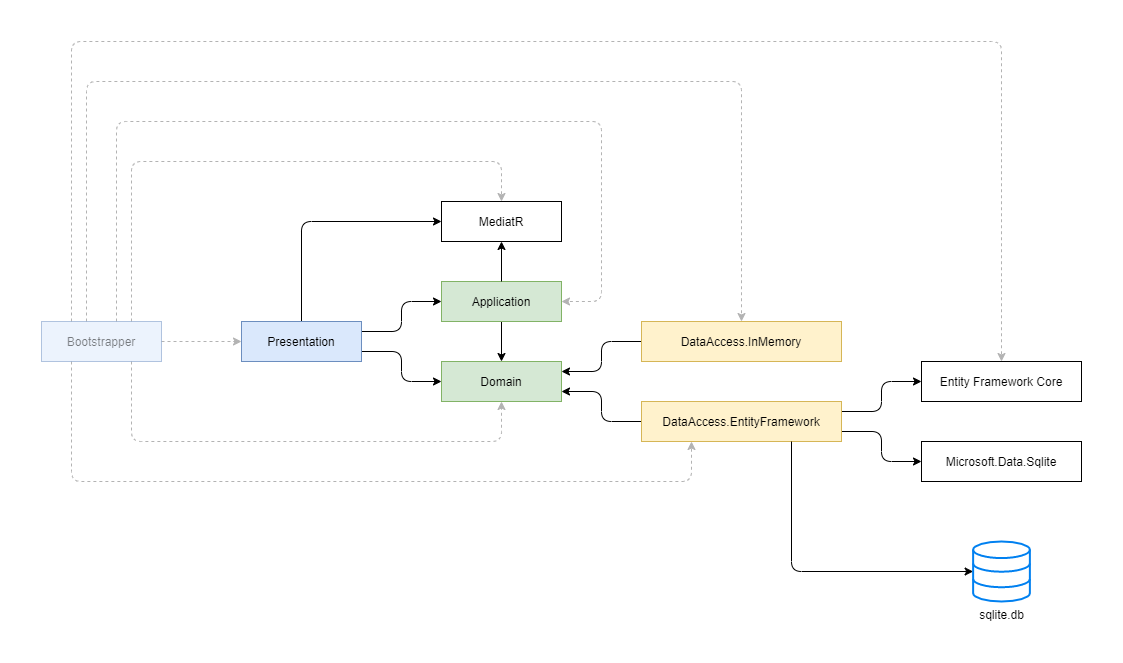

The diagram above was exported from draw.io. Its source (the exported page's mxGraphModel, read from the mxfile embedded in the PNG):
<mxGraphModel dx="1422" dy="822" grid="1" gridSize="10" guides="1" tooltips="1" connect="1" arrows="1" fold="1" page="1" pageScale="1" pageWidth="1169" pageHeight="827" math="0" shadow="0">
  <root>
    <mxCell id="0" />
    <mxCell id="1" parent="0" />
    <mxCell id="EcOhWEMILTCj-Akx8Dg1-1" value="" style="rounded=1;whiteSpace=wrap;html=1;arcSize=1;strokeWidth=3;strokeColor=none;" parent="1" vertex="1">
      <mxGeometry x="40" y="80" width="1120" height="660" as="geometry" />
    </mxCell>
    <mxCell id="5iN5kLhqKnCoEIPKjivF-9" style="edgeStyle=orthogonalEdgeStyle;rounded=1;sketch=0;orthogonalLoop=1;jettySize=auto;html=1;exitX=1;exitY=0.25;exitDx=0;exitDy=0;entryX=0;entryY=0.5;entryDx=0;entryDy=0;shadow=0;" parent="1" source="5iN5kLhqKnCoEIPKjivF-1" target="5iN5kLhqKnCoEIPKjivF-2" edge="1">
      <mxGeometry relative="1" as="geometry" />
    </mxCell>
    <mxCell id="5iN5kLhqKnCoEIPKjivF-10" style="edgeStyle=orthogonalEdgeStyle;rounded=1;sketch=0;orthogonalLoop=1;jettySize=auto;html=1;exitX=1;exitY=0.75;exitDx=0;exitDy=0;entryX=0;entryY=0.5;entryDx=0;entryDy=0;shadow=0;" parent="1" source="5iN5kLhqKnCoEIPKjivF-1" target="5iN5kLhqKnCoEIPKjivF-3" edge="1">
      <mxGeometry relative="1" as="geometry" />
    </mxCell>
    <mxCell id="5iN5kLhqKnCoEIPKjivF-11" style="edgeStyle=orthogonalEdgeStyle;rounded=1;sketch=0;orthogonalLoop=1;jettySize=auto;html=1;exitX=0.375;exitY=0;exitDx=0;exitDy=0;entryX=0.5;entryY=0;entryDx=0;entryDy=0;shadow=0;dashed=1;fillColor=#f5f5f5;textOpacity=50;strokeColor=#B3B3B3;" parent="1" source="AzATBVWpum_IaIbNurTi-1" target="5iN5kLhqKnCoEIPKjivF-4" edge="1">
      <mxGeometry relative="1" as="geometry">
        <Array as="points">
          <mxPoint x="125" y="160" />
          <mxPoint x="780" y="160" />
        </Array>
      </mxGeometry>
    </mxCell>
    <mxCell id="5iN5kLhqKnCoEIPKjivF-12" style="edgeStyle=orthogonalEdgeStyle;rounded=1;sketch=0;orthogonalLoop=1;jettySize=auto;html=1;exitX=0.25;exitY=1;exitDx=0;exitDy=0;entryX=0.25;entryY=1;entryDx=0;entryDy=0;shadow=0;dashed=1;fillColor=#f5f5f5;textOpacity=50;strokeColor=#B3B3B3;" parent="1" source="AzATBVWpum_IaIbNurTi-1" target="5iN5kLhqKnCoEIPKjivF-5" edge="1">
      <mxGeometry relative="1" as="geometry">
        <Array as="points">
          <mxPoint x="110" y="560" />
          <mxPoint x="730" y="560" />
        </Array>
      </mxGeometry>
    </mxCell>
    <mxCell id="qfzLPYUrWFJK-Y0YzrRG-16" style="edgeStyle=orthogonalEdgeStyle;rounded=1;orthogonalLoop=1;jettySize=auto;html=1;exitX=0.5;exitY=0;exitDx=0;exitDy=0;entryX=0;entryY=0.5;entryDx=0;entryDy=0;" parent="1" source="5iN5kLhqKnCoEIPKjivF-1" target="qfzLPYUrWFJK-Y0YzrRG-12" edge="1">
      <mxGeometry relative="1" as="geometry" />
    </mxCell>
    <mxCell id="5iN5kLhqKnCoEIPKjivF-1" value="Presentation" style="rounded=0;whiteSpace=wrap;html=1;fillColor=#dae8fc;strokeColor=#6c8ebf;" parent="1" vertex="1">
      <mxGeometry x="280" y="400" width="120" height="40" as="geometry" />
    </mxCell>
    <mxCell id="5iN5kLhqKnCoEIPKjivF-8" style="edgeStyle=orthogonalEdgeStyle;rounded=1;sketch=0;orthogonalLoop=1;jettySize=auto;html=1;exitX=0.5;exitY=1;exitDx=0;exitDy=0;entryX=0.5;entryY=0;entryDx=0;entryDy=0;shadow=0;" parent="1" source="5iN5kLhqKnCoEIPKjivF-2" target="5iN5kLhqKnCoEIPKjivF-3" edge="1">
      <mxGeometry relative="1" as="geometry" />
    </mxCell>
    <mxCell id="5iN5kLhqKnCoEIPKjivF-2" value="Application" style="rounded=0;whiteSpace=wrap;html=1;fillColor=#d5e8d4;strokeColor=#82b366;" parent="1" vertex="1">
      <mxGeometry x="480" y="360" width="120" height="40" as="geometry" />
    </mxCell>
    <mxCell id="qfzLPYUrWFJK-Y0YzrRG-13" style="edgeStyle=orthogonalEdgeStyle;rounded=1;orthogonalLoop=1;jettySize=auto;html=1;exitX=0.5;exitY=0;exitDx=0;exitDy=0;entryX=0.5;entryY=1;entryDx=0;entryDy=0;" parent="1" source="5iN5kLhqKnCoEIPKjivF-2" target="qfzLPYUrWFJK-Y0YzrRG-12" edge="1">
      <mxGeometry relative="1" as="geometry" />
    </mxCell>
    <mxCell id="5iN5kLhqKnCoEIPKjivF-3" value="Domain" style="rounded=0;whiteSpace=wrap;html=1;fillColor=#d5e8d4;strokeColor=#82b366;" parent="1" vertex="1">
      <mxGeometry x="480" y="440" width="120" height="40" as="geometry" />
    </mxCell>
    <mxCell id="5iN5kLhqKnCoEIPKjivF-6" style="edgeStyle=orthogonalEdgeStyle;orthogonalLoop=1;jettySize=auto;html=1;exitX=0;exitY=0.5;exitDx=0;exitDy=0;entryX=1;entryY=0.25;entryDx=0;entryDy=0;rounded=1;" parent="1" source="5iN5kLhqKnCoEIPKjivF-4" target="5iN5kLhqKnCoEIPKjivF-3" edge="1">
      <mxGeometry relative="1" as="geometry" />
    </mxCell>
    <mxCell id="5iN5kLhqKnCoEIPKjivF-4" value="DataAccess.InMemory" style="rounded=0;whiteSpace=wrap;html=1;fillColor=#fff2cc;strokeColor=#d6b656;" parent="1" vertex="1">
      <mxGeometry x="680" y="400" width="200" height="40" as="geometry" />
    </mxCell>
    <mxCell id="5iN5kLhqKnCoEIPKjivF-7" style="edgeStyle=orthogonalEdgeStyle;rounded=1;orthogonalLoop=1;jettySize=auto;html=1;exitX=0;exitY=0.5;exitDx=0;exitDy=0;entryX=1;entryY=0.75;entryDx=0;entryDy=0;sketch=0;shadow=0;" parent="1" source="5iN5kLhqKnCoEIPKjivF-5" target="5iN5kLhqKnCoEIPKjivF-3" edge="1">
      <mxGeometry relative="1" as="geometry" />
    </mxCell>
    <mxCell id="qfzLPYUrWFJK-Y0YzrRG-2" style="edgeStyle=orthogonalEdgeStyle;rounded=1;orthogonalLoop=1;jettySize=auto;html=1;exitX=1;exitY=0.25;exitDx=0;exitDy=0;entryX=0;entryY=0.5;entryDx=0;entryDy=0;" parent="1" source="5iN5kLhqKnCoEIPKjivF-5" target="qfzLPYUrWFJK-Y0YzrRG-1" edge="1">
      <mxGeometry relative="1" as="geometry" />
    </mxCell>
    <mxCell id="qfzLPYUrWFJK-Y0YzrRG-15" style="edgeStyle=orthogonalEdgeStyle;rounded=1;orthogonalLoop=1;jettySize=auto;html=1;exitX=1;exitY=0.75;exitDx=0;exitDy=0;entryX=0;entryY=0.5;entryDx=0;entryDy=0;" parent="1" source="5iN5kLhqKnCoEIPKjivF-5" target="qfzLPYUrWFJK-Y0YzrRG-14" edge="1">
      <mxGeometry relative="1" as="geometry" />
    </mxCell>
    <mxCell id="5iN5kLhqKnCoEIPKjivF-5" value="DataAccess.EntityFramework" style="rounded=0;whiteSpace=wrap;html=1;fillColor=#fff2cc;strokeColor=#d6b656;" parent="1" vertex="1">
      <mxGeometry x="680" y="480" width="200" height="40" as="geometry" />
    </mxCell>
    <mxCell id="qfzLPYUrWFJK-Y0YzrRG-11" style="edgeStyle=orthogonalEdgeStyle;rounded=1;orthogonalLoop=1;jettySize=auto;html=1;exitX=0.75;exitY=1;exitDx=0;exitDy=0;" parent="1" source="5iN5kLhqKnCoEIPKjivF-5" target="qfzLPYUrWFJK-Y0YzrRG-8" edge="1">
      <mxGeometry relative="1" as="geometry">
        <Array as="points">
          <mxPoint x="830" y="650" />
        </Array>
      </mxGeometry>
    </mxCell>
    <mxCell id="qfzLPYUrWFJK-Y0YzrRG-1" value="Entity Framework Core" style="rounded=0;whiteSpace=wrap;html=1;" parent="1" vertex="1">
      <mxGeometry x="960" y="440" width="160" height="40" as="geometry" />
    </mxCell>
    <mxCell id="qfzLPYUrWFJK-Y0YzrRG-8" value="sqlite.db" style="html=1;verticalLabelPosition=bottom;align=center;labelBackgroundColor=#ffffff;verticalAlign=top;strokeWidth=2;strokeColor=#0080F0;shadow=0;dashed=0;shape=mxgraph.ios7.icons.data;" parent="1" vertex="1">
      <mxGeometry x="1011.6299999999999" y="620" width="56.74" height="60" as="geometry" />
    </mxCell>
    <mxCell id="qfzLPYUrWFJK-Y0YzrRG-12" value="MediatR" style="rounded=0;whiteSpace=wrap;html=1;" parent="1" vertex="1">
      <mxGeometry x="480" y="280" width="120" height="40" as="geometry" />
    </mxCell>
    <mxCell id="qfzLPYUrWFJK-Y0YzrRG-14" value="Microsoft.Data.Sqlite" style="rounded=0;whiteSpace=wrap;html=1;" parent="1" vertex="1">
      <mxGeometry x="960" y="520" width="160" height="40" as="geometry" />
    </mxCell>
    <mxCell id="AzATBVWpum_IaIbNurTi-2" style="edgeStyle=orthogonalEdgeStyle;rounded=1;orthogonalLoop=1;jettySize=auto;html=1;exitX=1;exitY=0.5;exitDx=0;exitDy=0;entryX=0;entryY=0.5;entryDx=0;entryDy=0;dashed=1;fillColor=#f5f5f5;textOpacity=50;strokeColor=#B3B3B3;" parent="1" source="AzATBVWpum_IaIbNurTi-1" target="5iN5kLhqKnCoEIPKjivF-1" edge="1">
      <mxGeometry relative="1" as="geometry" />
    </mxCell>
    <mxCell id="AzATBVWpum_IaIbNurTi-3" style="edgeStyle=orthogonalEdgeStyle;rounded=1;orthogonalLoop=1;jettySize=auto;html=1;exitX=0.75;exitY=1;exitDx=0;exitDy=0;entryX=0.5;entryY=1;entryDx=0;entryDy=0;dashed=1;fillColor=#f5f5f5;textOpacity=50;strokeColor=#B3B3B3;" parent="1" source="AzATBVWpum_IaIbNurTi-1" target="5iN5kLhqKnCoEIPKjivF-3" edge="1">
      <mxGeometry relative="1" as="geometry">
        <Array as="points">
          <mxPoint x="170" y="520" />
          <mxPoint x="540" y="520" />
        </Array>
      </mxGeometry>
    </mxCell>
    <mxCell id="AzATBVWpum_IaIbNurTi-7" style="edgeStyle=orthogonalEdgeStyle;rounded=1;orthogonalLoop=1;jettySize=auto;html=1;exitX=0.75;exitY=0;exitDx=0;exitDy=0;entryX=0.5;entryY=0;entryDx=0;entryDy=0;dashed=1;fillColor=#f5f5f5;strokeColor=#B3B3B3;" parent="1" source="AzATBVWpum_IaIbNurTi-1" target="qfzLPYUrWFJK-Y0YzrRG-12" edge="1">
      <mxGeometry relative="1" as="geometry">
        <Array as="points">
          <mxPoint x="170" y="240" />
          <mxPoint x="540" y="240" />
        </Array>
      </mxGeometry>
    </mxCell>
    <mxCell id="AzATBVWpum_IaIbNurTi-8" style="edgeStyle=orthogonalEdgeStyle;rounded=1;orthogonalLoop=1;jettySize=auto;html=1;exitX=0.25;exitY=0;exitDx=0;exitDy=0;entryX=0.5;entryY=0;entryDx=0;entryDy=0;dashed=1;fillColor=#f5f5f5;strokeColor=#B3B3B3;" parent="1" source="AzATBVWpum_IaIbNurTi-1" target="qfzLPYUrWFJK-Y0YzrRG-1" edge="1">
      <mxGeometry relative="1" as="geometry">
        <Array as="points">
          <mxPoint x="110" y="120" />
          <mxPoint x="1040" y="120" />
        </Array>
      </mxGeometry>
    </mxCell>
    <mxCell id="3U5wZS0BjJUhOyzgHTpL-1" style="edgeStyle=orthogonalEdgeStyle;rounded=1;orthogonalLoop=1;jettySize=auto;html=1;exitX=0.625;exitY=0;exitDx=0;exitDy=0;entryX=1;entryY=0.5;entryDx=0;entryDy=0;dashed=1;strokeColor=#B3B3B3;" parent="1" source="AzATBVWpum_IaIbNurTi-1" target="5iN5kLhqKnCoEIPKjivF-2" edge="1">
      <mxGeometry relative="1" as="geometry">
        <Array as="points">
          <mxPoint x="155" y="200" />
          <mxPoint x="640" y="200" />
          <mxPoint x="640" y="380" />
        </Array>
      </mxGeometry>
    </mxCell>
    <mxCell id="AzATBVWpum_IaIbNurTi-1" value="Bootstrapper" style="rounded=0;whiteSpace=wrap;html=1;fillColor=#dae8fc;strokeColor=#6c8ebf;opacity=50;textOpacity=50;points=[&#10;[0,0],[0.125,0],[0.25,0],[0.375,0],[0.5,0],[0.625,0],[0.75,0],[0.875,0],&#10;[1,0],[1,0.125],[1,0.25],[1,0.375],[1,0.5],[1,0.625],[1,0.75],[1,0.875],&#10;[1,1],[0.875,1],[0.75,1],[0.625,1],[0.5,1],[0.375,1],[0.25,1],[0.125,1],&#10;[0,1],[0,0.875],[0,0.75],[0,0.625],[0,0.5],[0,0.375],[0,0.25],[0,0.125]&#10;]" parent="1" vertex="1">
      <mxGeometry x="80" y="400" width="120" height="40" as="geometry" />
    </mxCell>
  </root>
</mxGraphModel>